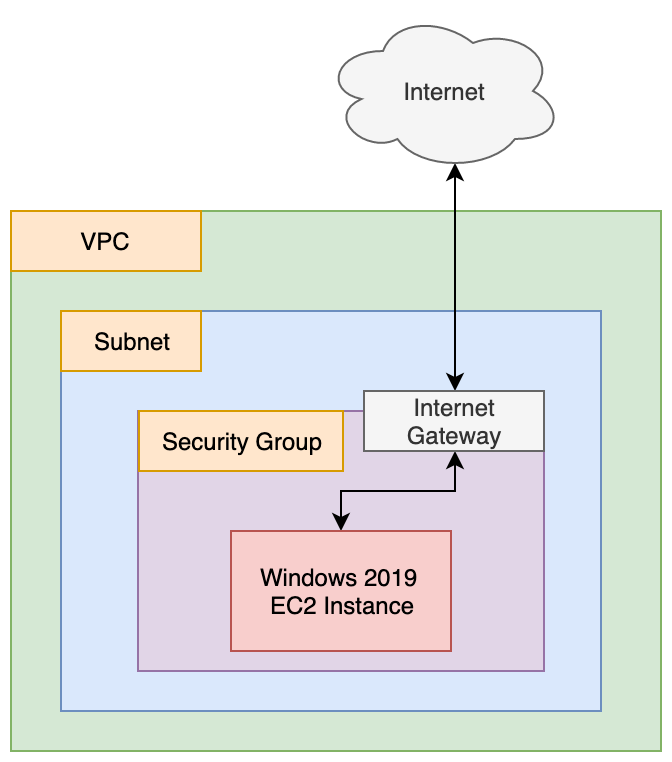

The diagram above was exported from draw.io. Its source (the exported page's mxGraphModel, read from the mxfile embedded in the PNG):
<mxGraphModel dx="946" dy="484" grid="1" gridSize="10" guides="1" tooltips="1" connect="1" arrows="1" fold="1" page="1" pageScale="1" pageWidth="850" pageHeight="1100" math="0" shadow="0">
  <root>
    <mxCell id="0" />
    <mxCell id="1" parent="0" />
    <mxCell id="BmYWv2e370-e0GsC4ejI-2" value="" style="rounded=0;whiteSpace=wrap;html=1;fillColor=#d5e8d4;strokeColor=#82b366;" parent="1" vertex="1">
      <mxGeometry x="125" y="170" width="325" height="270" as="geometry" />
    </mxCell>
    <mxCell id="BmYWv2e370-e0GsC4ejI-3" value="VPC" style="rounded=0;whiteSpace=wrap;html=1;fillColor=#ffe6cc;strokeColor=#d79b00;" parent="1" vertex="1">
      <mxGeometry x="125" y="170" width="95" height="30" as="geometry" />
    </mxCell>
    <mxCell id="BmYWv2e370-e0GsC4ejI-4" value="" style="rounded=0;whiteSpace=wrap;html=1;fillColor=#dae8fc;strokeColor=#6c8ebf;" parent="1" vertex="1">
      <mxGeometry x="150" y="220" width="270" height="200" as="geometry" />
    </mxCell>
    <mxCell id="BmYWv2e370-e0GsC4ejI-6" value="" style="rounded=0;whiteSpace=wrap;html=1;fillColor=#e1d5e7;strokeColor=#9673a6;" parent="1" vertex="1">
      <mxGeometry x="188.5" y="270" width="203" height="130" as="geometry" />
    </mxCell>
    <mxCell id="V6mABtZKYe1JPJaJyM2W-2" style="edgeStyle=orthogonalEdgeStyle;rounded=0;orthogonalLoop=1;jettySize=auto;html=1;exitX=0.5;exitY=0;exitDx=0;exitDy=0;entryX=0.5;entryY=1;entryDx=0;entryDy=0;startArrow=classic;startFill=1;" edge="1" parent="1" source="BmYWv2e370-e0GsC4ejI-5" target="V6mABtZKYe1JPJaJyM2W-1">
      <mxGeometry relative="1" as="geometry">
        <Array as="points">
          <mxPoint x="290" y="310" />
          <mxPoint x="347" y="310" />
        </Array>
      </mxGeometry>
    </mxCell>
    <mxCell id="BmYWv2e370-e0GsC4ejI-5" value="Windows 2019 &lt;br&gt;EC2 Instance" style="rounded=0;whiteSpace=wrap;html=1;fillColor=#f8cecc;strokeColor=#b85450;" parent="1" vertex="1">
      <mxGeometry x="235" y="330" width="110" height="60" as="geometry" />
    </mxCell>
    <mxCell id="BmYWv2e370-e0GsC4ejI-7" value="Security Group" style="rounded=0;whiteSpace=wrap;html=1;fillColor=#ffe6cc;strokeColor=#d79b00;" parent="1" vertex="1">
      <mxGeometry x="189" y="270" width="102" height="30" as="geometry" />
    </mxCell>
    <mxCell id="BmYWv2e370-e0GsC4ejI-8" value="Subnet" style="rounded=0;whiteSpace=wrap;html=1;fillColor=#ffe6cc;strokeColor=#d79b00;" parent="1" vertex="1">
      <mxGeometry x="150" y="220" width="70" height="30" as="geometry" />
    </mxCell>
    <mxCell id="V6mABtZKYe1JPJaJyM2W-3" style="edgeStyle=orthogonalEdgeStyle;rounded=0;orthogonalLoop=1;jettySize=auto;html=1;exitX=0.55;exitY=0.95;exitDx=0;exitDy=0;exitPerimeter=0;entryX=0.5;entryY=0;entryDx=0;entryDy=0;startArrow=classic;startFill=1;" edge="1" parent="1" source="BmYWv2e370-e0GsC4ejI-9" target="V6mABtZKYe1JPJaJyM2W-1">
      <mxGeometry relative="1" as="geometry" />
    </mxCell>
    <mxCell id="BmYWv2e370-e0GsC4ejI-9" value="Internet" style="ellipse;shape=cloud;whiteSpace=wrap;html=1;fillColor=#f5f5f5;strokeColor=#666666;fontColor=#333333;" parent="1" vertex="1">
      <mxGeometry x="281" y="70" width="120" height="80" as="geometry" />
    </mxCell>
    <mxCell id="V6mABtZKYe1JPJaJyM2W-1" value="Internet Gateway" style="rounded=0;whiteSpace=wrap;html=1;fillColor=#f5f5f5;strokeColor=#666666;fontColor=#333333;" vertex="1" parent="1">
      <mxGeometry x="301.5" y="260" width="90" height="30" as="geometry" />
    </mxCell>
  </root>
</mxGraphModel>